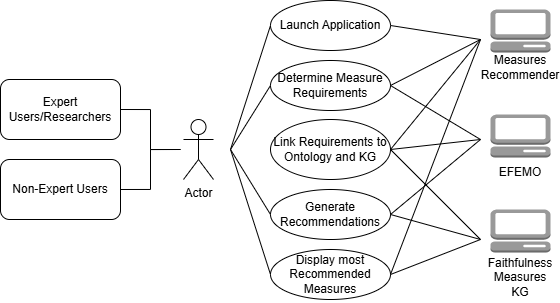

The diagram above was exported from draw.io. Its source (the exported page's mxGraphModel, read from the mxfile embedded in the PNG):
<mxGraphModel dx="1240" dy="676" grid="1" gridSize="10" guides="1" tooltips="1" connect="1" arrows="1" fold="1" page="1" pageScale="1" pageWidth="1100" pageHeight="850" math="0" shadow="0">
  <root>
    <mxCell id="0" />
    <mxCell id="1" parent="0" />
    <mxCell id="2" value="Expert Users/Researchers" style="rounded=1;whiteSpace=wrap;html=1;" vertex="1" parent="1">
      <mxGeometry x="10" y="1799" width="120" height="60" as="geometry" />
    </mxCell>
    <mxCell id="3" value="Non-Expert Users" style="rounded=1;whiteSpace=wrap;html=1;" vertex="1" parent="1">
      <mxGeometry x="10" y="1879" width="120" height="60" as="geometry" />
    </mxCell>
    <mxCell id="4" value="" style="endArrow=none;html=1;rounded=0;exitX=1;exitY=0.5;exitDx=0;exitDy=0;edgeStyle=orthogonalEdgeStyle;" edge="1" source="2" parent="1">
      <mxGeometry width="50" height="50" relative="1" as="geometry">
        <mxPoint x="480" y="1809" as="sourcePoint" />
        <mxPoint x="190" y="1869" as="targetPoint" />
        <Array as="points">
          <mxPoint x="160" y="1829" />
          <mxPoint x="160" y="1869" />
        </Array>
      </mxGeometry>
    </mxCell>
    <mxCell id="5" value="" style="endArrow=none;html=1;rounded=0;exitX=1;exitY=0.5;exitDx=0;exitDy=0;edgeStyle=orthogonalEdgeStyle;" edge="1" source="3" parent="1">
      <mxGeometry width="50" height="50" relative="1" as="geometry">
        <mxPoint x="380" y="1849" as="sourcePoint" />
        <mxPoint x="190" y="1869" as="targetPoint" />
        <Array as="points">
          <mxPoint x="160" y="1909" />
          <mxPoint x="160" y="1869" />
        </Array>
      </mxGeometry>
    </mxCell>
    <mxCell id="6" value="Launch Application" style="ellipse;whiteSpace=wrap;html=1;" vertex="1" parent="1">
      <mxGeometry x="280" y="1720" width="120" height="50" as="geometry" />
    </mxCell>
    <mxCell id="7" value="Determine Measure Requirements" style="ellipse;whiteSpace=wrap;html=1;" vertex="1" parent="1">
      <mxGeometry x="280" y="1780" width="120" height="50" as="geometry" />
    </mxCell>
    <mxCell id="8" value="Generate Recommendations" style="ellipse;whiteSpace=wrap;html=1;" vertex="1" parent="1">
      <mxGeometry x="280" y="1909" width="120" height="50" as="geometry" />
    </mxCell>
    <mxCell id="9" value="Display most Recommended Measures" style="ellipse;whiteSpace=wrap;html=1;" vertex="1" parent="1">
      <mxGeometry x="280" y="1969" width="120" height="50" as="geometry" />
    </mxCell>
    <mxCell id="10" value="Link Requirements to Ontology and KG" style="ellipse;whiteSpace=wrap;html=1;" vertex="1" parent="1">
      <mxGeometry x="280" y="1839" width="120" height="60" as="geometry" />
    </mxCell>
    <mxCell id="11" value="Actor" style="shape=umlActor;verticalLabelPosition=bottom;verticalAlign=top;html=1;" vertex="1" parent="1">
      <mxGeometry x="193" y="1839" width="30" height="60" as="geometry" />
    </mxCell>
    <mxCell id="12" value="" style="outlineConnect=0;dashed=0;verticalLabelPosition=bottom;verticalAlign=top;align=center;html=1;shape=mxgraph.aws3.management_console;fillColor=light-dark(#999999,#EDEDED);gradientColor=none;" vertex="1" parent="1">
      <mxGeometry x="500" y="1834" width="60" height="43" as="geometry" />
    </mxCell>
    <mxCell id="13" value="EFEMO" style="text;html=1;whiteSpace=wrap;strokeColor=none;fillColor=none;align=center;verticalAlign=middle;rounded=0;" vertex="1" parent="1">
      <mxGeometry x="500" y="1877" width="60" height="30" as="geometry" />
    </mxCell>
    <mxCell id="14" value="" style="outlineConnect=0;dashed=0;verticalLabelPosition=bottom;verticalAlign=top;align=center;html=1;shape=mxgraph.aws3.management_console;fillColor=light-dark(#999999,#EDEDED);gradientColor=none;" vertex="1" parent="1">
      <mxGeometry x="500" y="1929" width="60" height="43" as="geometry" />
    </mxCell>
    <mxCell id="15" value="Faithfulness Measures KG" style="text;html=1;whiteSpace=wrap;strokeColor=none;fillColor=none;align=center;verticalAlign=middle;rounded=0;" vertex="1" parent="1">
      <mxGeometry x="500" y="1972" width="60" height="50" as="geometry" />
    </mxCell>
    <mxCell id="16" value="" style="endArrow=none;html=1;rounded=0;entryX=0;entryY=0.5;entryDx=0;entryDy=0;" edge="1" target="6" parent="1">
      <mxGeometry width="50" height="50" relative="1" as="geometry">
        <mxPoint x="240" y="1869" as="sourcePoint" />
        <mxPoint x="530" y="1759" as="targetPoint" />
      </mxGeometry>
    </mxCell>
    <mxCell id="17" value="" style="outlineConnect=0;dashed=0;verticalLabelPosition=bottom;verticalAlign=top;align=center;html=1;shape=mxgraph.aws3.management_console;fillColor=light-dark(#999999,#EDEDED);gradientColor=none;" vertex="1" parent="1">
      <mxGeometry x="500" y="1729" width="60" height="43" as="geometry" />
    </mxCell>
    <mxCell id="18" value="Measures Recommender" style="text;html=1;whiteSpace=wrap;strokeColor=none;fillColor=none;align=center;verticalAlign=middle;rounded=0;" vertex="1" parent="1">
      <mxGeometry x="500" y="1772" width="60" height="30" as="geometry" />
    </mxCell>
    <mxCell id="19" value="" style="endArrow=none;html=1;rounded=0;exitX=1;exitY=0.5;exitDx=0;exitDy=0;" edge="1" source="6" parent="1">
      <mxGeometry width="50" height="50" relative="1" as="geometry">
        <mxPoint x="460" y="1929" as="sourcePoint" />
        <mxPoint x="490" y="1759" as="targetPoint" />
      </mxGeometry>
    </mxCell>
    <mxCell id="20" value="" style="endArrow=none;html=1;rounded=0;entryX=0;entryY=0.5;entryDx=0;entryDy=0;" edge="1" target="7" parent="1">
      <mxGeometry width="50" height="50" relative="1" as="geometry">
        <mxPoint x="240" y="1869" as="sourcePoint" />
        <mxPoint x="450" y="1859" as="targetPoint" />
      </mxGeometry>
    </mxCell>
    <mxCell id="21" value="" style="endArrow=none;html=1;rounded=0;exitX=1;exitY=0.5;exitDx=0;exitDy=0;" edge="1" source="7" parent="1">
      <mxGeometry width="50" height="50" relative="1" as="geometry">
        <mxPoint x="440" y="1749" as="sourcePoint" />
        <mxPoint x="490" y="1759" as="targetPoint" />
      </mxGeometry>
    </mxCell>
    <mxCell id="22" value="" style="endArrow=none;html=1;rounded=0;exitX=1;exitY=0.5;exitDx=0;exitDy=0;" edge="1" source="7" parent="1">
      <mxGeometry width="50" height="50" relative="1" as="geometry">
        <mxPoint x="680" y="1989" as="sourcePoint" />
        <mxPoint x="490" y="1859" as="targetPoint" />
      </mxGeometry>
    </mxCell>
    <mxCell id="23" value="" style="endArrow=none;html=1;rounded=0;exitX=1;exitY=0.5;exitDx=0;exitDy=0;" edge="1" source="10" parent="1">
      <mxGeometry width="50" height="50" relative="1" as="geometry">
        <mxPoint x="250" y="2039" as="sourcePoint" />
        <mxPoint x="490" y="1759" as="targetPoint" />
      </mxGeometry>
    </mxCell>
    <mxCell id="24" value="" style="endArrow=none;html=1;rounded=0;exitX=1;exitY=0.5;exitDx=0;exitDy=0;" edge="1" source="10" parent="1">
      <mxGeometry width="50" height="50" relative="1" as="geometry">
        <mxPoint x="440" y="1869" as="sourcePoint" />
        <mxPoint x="490" y="1859" as="targetPoint" />
      </mxGeometry>
    </mxCell>
    <mxCell id="25" value="" style="endArrow=none;html=1;rounded=0;" edge="1" parent="1">
      <mxGeometry width="50" height="50" relative="1" as="geometry">
        <mxPoint x="400" y="1869" as="sourcePoint" />
        <mxPoint x="490" y="1959" as="targetPoint" />
      </mxGeometry>
    </mxCell>
    <mxCell id="26" value="" style="endArrow=none;html=1;rounded=0;exitX=1;exitY=0.5;exitDx=0;exitDy=0;" edge="1" source="8" parent="1">
      <mxGeometry width="50" height="50" relative="1" as="geometry">
        <mxPoint x="430" y="1949" as="sourcePoint" />
        <mxPoint x="490" y="1859" as="targetPoint" />
      </mxGeometry>
    </mxCell>
    <mxCell id="27" value="" style="endArrow=none;html=1;rounded=0;exitX=1;exitY=0.5;exitDx=0;exitDy=0;" edge="1" source="8" parent="1">
      <mxGeometry width="50" height="50" relative="1" as="geometry">
        <mxPoint x="420" y="1949" as="sourcePoint" />
        <mxPoint x="490" y="1959" as="targetPoint" />
      </mxGeometry>
    </mxCell>
    <mxCell id="28" value="" style="endArrow=none;html=1;rounded=0;exitX=1;exitY=0.5;exitDx=0;exitDy=0;" edge="1" source="9" parent="1">
      <mxGeometry width="50" height="50" relative="1" as="geometry">
        <mxPoint x="440" y="1979" as="sourcePoint" />
        <mxPoint x="490" y="1959" as="targetPoint" />
      </mxGeometry>
    </mxCell>
    <mxCell id="29" value="" style="endArrow=none;html=1;rounded=0;exitX=1;exitY=0.5;exitDx=0;exitDy=0;" edge="1" source="9" parent="1">
      <mxGeometry width="50" height="50" relative="1" as="geometry">
        <mxPoint x="430" y="2019" as="sourcePoint" />
        <mxPoint x="490" y="1759" as="targetPoint" />
      </mxGeometry>
    </mxCell>
    <mxCell id="30" value="" style="endArrow=none;html=1;rounded=0;entryX=0;entryY=0.5;entryDx=0;entryDy=0;" edge="1" target="8" parent="1">
      <mxGeometry width="50" height="50" relative="1" as="geometry">
        <mxPoint x="240" y="1869" as="sourcePoint" />
        <mxPoint x="270" y="2023" as="targetPoint" />
      </mxGeometry>
    </mxCell>
    <mxCell id="31" value="" style="endArrow=none;html=1;rounded=0;entryX=0;entryY=0.5;entryDx=0;entryDy=0;" edge="1" target="9" parent="1">
      <mxGeometry width="50" height="50" relative="1" as="geometry">
        <mxPoint x="240" y="1869" as="sourcePoint" />
        <mxPoint x="320" y="1973" as="targetPoint" />
      </mxGeometry>
    </mxCell>
  </root>
</mxGraphModel>